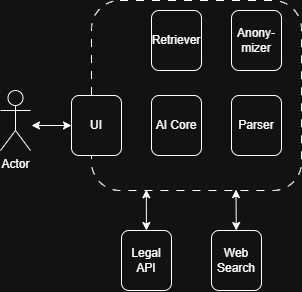

The diagram above was exported from draw.io. Its source (the exported page's mxGraphModel, read from the mxfile embedded in the PNG):
<mxGraphModel dx="1501" dy="782" grid="1" gridSize="10" guides="1" tooltips="1" connect="1" arrows="1" fold="1" page="1" pageScale="1" pageWidth="827" pageHeight="1169" math="0" shadow="0">
  <root>
    <mxCell id="0" />
    <mxCell id="1" parent="0" />
    <mxCell id="2" parent="1" style="rounded=1;whiteSpace=wrap;html=1;fillColor=none;dashed=1;dashPattern=8 8;" value="" vertex="1">
      <mxGeometry height="190" width="210" x="490" as="geometry" />
    </mxCell>
    <mxCell id="3" parent="1" style="shape=umlActor;verticalLabelPosition=bottom;verticalAlign=top;html=1;outlineConnect=0;" value="Actor" vertex="1">
      <mxGeometry height="60" width="30" x="399" y="90" as="geometry" />
    </mxCell>
    <mxCell id="4" parent="1" style="rounded=1;whiteSpace=wrap;html=1;" value="AI Core" vertex="1">
      <mxGeometry height="60" width="50" x="550" y="95" as="geometry" />
    </mxCell>
    <mxCell id="5" parent="1" style="rounded=1;whiteSpace=wrap;html=1;" value="UI" vertex="1">
      <mxGeometry height="60" width="50" x="470" y="95" as="geometry" />
    </mxCell>
    <mxCell id="6" edge="1" parent="1" source="7" style="rounded=0;orthogonalLoop=1;jettySize=auto;html=1;entryX=0.261;entryY=0.996;entryDx=0;entryDy=0;entryPerimeter=0;startArrow=classic;startFill=1;" target="2">
      <mxGeometry relative="1" as="geometry" />
    </mxCell>
    <mxCell id="7" parent="1" style="rounded=1;whiteSpace=wrap;html=1;" value="Legal API" vertex="1">
      <mxGeometry height="60" width="50" x="520" y="230" as="geometry" />
    </mxCell>
    <mxCell id="8" parent="1" style="rounded=1;whiteSpace=wrap;html=1;" value="Web Search" vertex="1">
      <mxGeometry height="60" width="50" x="610" y="230" as="geometry" />
    </mxCell>
    <mxCell id="9" edge="1" parent="1" source="8" style="rounded=0;orthogonalLoop=1;jettySize=auto;html=1;entryX=0.688;entryY=0.995;entryDx=0;entryDy=0;entryPerimeter=0;startArrow=classic;startFill=1;" target="2">
      <mxGeometry relative="1" as="geometry" />
    </mxCell>
    <mxCell id="10" edge="1" parent="1" style="rounded=0;orthogonalLoop=1;jettySize=auto;html=1;entryX=0;entryY=0.5;entryDx=0;entryDy=0;entryPerimeter=0;startArrow=classic;startFill=1;" target="5">
      <mxGeometry relative="1" as="geometry">
        <mxPoint x="430" y="125" as="sourcePoint" />
      </mxGeometry>
    </mxCell>
    <mxCell id="11" parent="1" style="rounded=1;whiteSpace=wrap;html=1;" value="Parser" vertex="1">
      <mxGeometry height="60" width="50" x="630" y="95" as="geometry" />
    </mxCell>
    <mxCell id="12" parent="1" style="rounded=1;whiteSpace=wrap;html=1;" value="Anony-mizer" vertex="1">
      <mxGeometry height="60" width="50" x="630" y="10" as="geometry" />
    </mxCell>
    <mxCell id="13" parent="1" style="rounded=1;whiteSpace=wrap;html=1;" value="Retriever" vertex="1">
      <mxGeometry height="60" width="50" x="550" y="10" as="geometry" />
    </mxCell>
  </root>
</mxGraphModel>